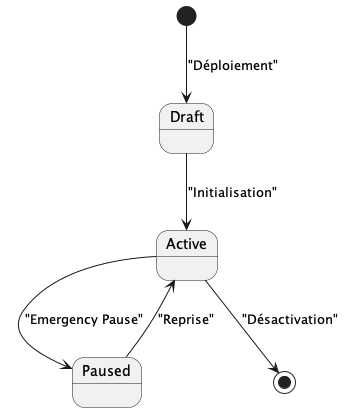

The diagram above was rendered by PlantUML. Its source (embedded in the PNG):
@startuml State_Diagram
[*] --> Draft : "Déploiement"
Draft --> Active : "Initialisation"
Active --> Paused : "Emergency Pause"
Paused --> Active : "Reprise"
Active --> [*] : "Désactivation"
@enduml